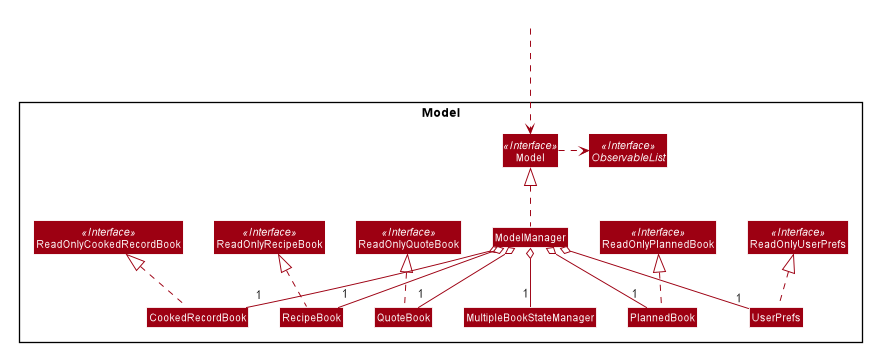

The diagram above was rendered by PlantUML. Its source (embedded in the PNG):
@startuml








skinparam BackgroundColor #FFFFFFF

skinparam Shadowing false

skinparam Class {
    FontColor #FFFFFF
    BorderThickness 1
    BorderColor #FFFFFF
    StereotypeFontColor #FFFFFF
    FontName Arial
}

skinparam Actor {
    BorderColor #000000
    Color #000000
    FontName Arial
}

skinparam Sequence {
    MessageAlign center
    BoxFontSize 15
    BoxPadding 0
    BoxFontColor #FFFFFF
    FontName Arial
}

skinparam Participant {
    FontColor #FFFFFFF
    Padding 20
}

skinparam MinClassWidth 50
skinparam ParticipantPadding 10
skinparam Shadowing false
skinparam DefaultTextAlignment center
skinparam packageStyle Rectangle

hide footbox
hide members
hide circle

skinparam arrowThickness 1.1
skinparam arrowColor #9D0012
skinparam classBackgroundColor #9D0012

Class HiddenOutside #FFFFFF

Package Model <<Rectangle>>{

Interface Model <<Interface>>
Interface ObservableList <<Interface>>
Interface ReadOnlyRecipeBook <<Interface>>
Interface ReadOnlyUserPrefs <<Interface>>
Interface ReadOnlyPlannedBook <<Interface>>
Interface ReadOnlyCookedRecordBook <<Interface>>
Interface ReadOnlyQuoteBook <<Interface>>

Class RecipeBook
Class ReadOnlyRecipeBook
Class PlannedBook
Class ReadOnlyPlannedBook
Class CookedRecordBook
Class ReadOnlyCookedRecordBook
Class QuoteBook
Class ReadOnlyQuoteBook
Class Model
Class ModelManager
Class MultipleBookStateManager
Class UserPrefs
Class ReadOnlyUserPrefs

HiddenOutside ...> Model

RecipeBook .up.|> ReadOnlyRecipeBook
PlannedBook .up.|> ReadOnlyPlannedBook
CookedRecordBook .up.|> ReadOnlyCookedRecordBook
QuoteBook .up.|> ReadOnlyQuoteBook

ModelManager .up.|> Model
Model .right.> ObservableList
ModelManager o-- "1" UserPrefs
ModelManager o-- "1" CookedRecordBook
ModelManager o-- "1" RecipeBook
ModelManager o-- "1" QuoteBook
ModelManager o-- "1" PlannedBook
ModelManager o-- "1" MultipleBookStateManager
UserPrefs .up.|> ReadOnlyUserPrefs

CookedRecordBook -[hidden]right-> RecipeBook
RecipeBook -[hidden]right-> QuoteBook
QuoteBook -[hidden]right-> PlannedBook

@enduml